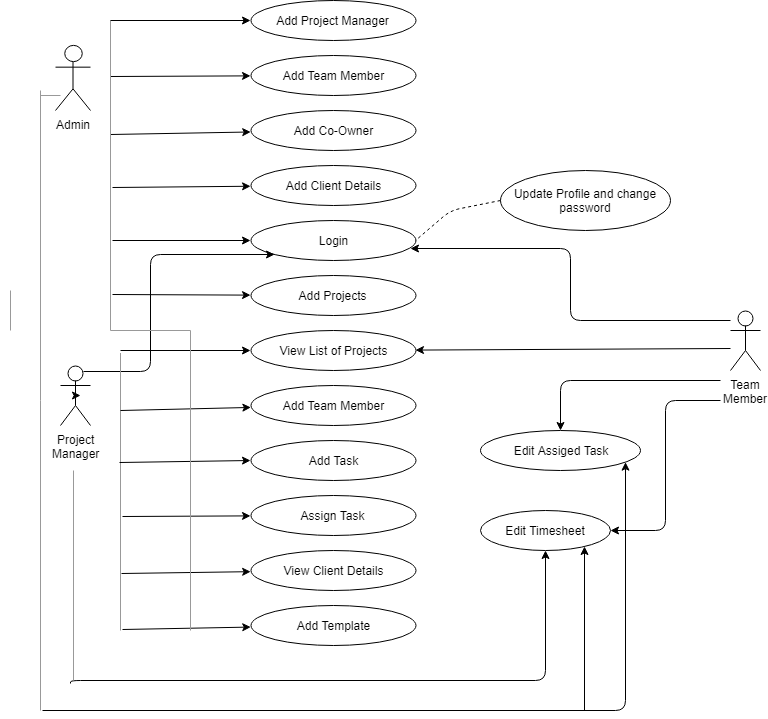

The diagram above was exported from draw.io. Its source (the exported page's mxGraphModel, read from the mxfile embedded in the PNG):
<mxGraphModel dx="1690" dy="494" grid="1" gridSize="10" guides="1" tooltips="1" connect="1" arrows="1" fold="1" page="1" pageScale="1" pageWidth="850" pageHeight="1100" math="0" shadow="0">
  <root>
    <mxCell id="eI4LGcuUSMAM-mvvaElY-0" />
    <mxCell id="eI4LGcuUSMAM-mvvaElY-1" parent="eI4LGcuUSMAM-mvvaElY-0" />
    <mxCell id="6lZJgPjf7XxA9Cwj3xa3-3" value="Admin&lt;br&gt;&lt;br&gt;" style="shape=umlActor;verticalLabelPosition=bottom;labelBackgroundColor=#ffffff;verticalAlign=top;html=1;outlineConnect=0;" parent="eI4LGcuUSMAM-mvvaElY-1" vertex="1">
      <mxGeometry x="45" y="105" width="35" height="65" as="geometry" />
    </mxCell>
    <mxCell id="6lZJgPjf7XxA9Cwj3xa3-4" value="Add Project Manager" style="ellipse;whiteSpace=wrap;html=1;" parent="eI4LGcuUSMAM-mvvaElY-1" vertex="1">
      <mxGeometry x="240" y="60" width="165" height="40" as="geometry" />
    </mxCell>
    <mxCell id="6lZJgPjf7XxA9Cwj3xa3-7" value="Add Team Member" style="ellipse;whiteSpace=wrap;html=1;" parent="eI4LGcuUSMAM-mvvaElY-1" vertex="1">
      <mxGeometry x="240" y="115" width="165" height="40" as="geometry" />
    </mxCell>
    <mxCell id="6lZJgPjf7XxA9Cwj3xa3-11" value="Add Co-Owner" style="ellipse;whiteSpace=wrap;html=1;" parent="eI4LGcuUSMAM-mvvaElY-1" vertex="1">
      <mxGeometry x="240" y="170" width="165" height="40" as="geometry" />
    </mxCell>
    <mxCell id="6lZJgPjf7XxA9Cwj3xa3-14" value="Add Client Details" style="ellipse;whiteSpace=wrap;html=1;" parent="eI4LGcuUSMAM-mvvaElY-1" vertex="1">
      <mxGeometry x="240" y="225" width="165" height="40" as="geometry" />
    </mxCell>
    <mxCell id="6lZJgPjf7XxA9Cwj3xa3-17" value="Login" style="ellipse;whiteSpace=wrap;html=1;" parent="eI4LGcuUSMAM-mvvaElY-1" vertex="1">
      <mxGeometry x="240" y="280" width="165" height="40" as="geometry" />
    </mxCell>
    <mxCell id="6lZJgPjf7XxA9Cwj3xa3-18" value="Add Projects" style="ellipse;whiteSpace=wrap;html=1;" parent="eI4LGcuUSMAM-mvvaElY-1" vertex="1">
      <mxGeometry x="240" y="335" width="165" height="40" as="geometry" />
    </mxCell>
    <mxCell id="6lZJgPjf7XxA9Cwj3xa3-19" value="View List of Projects" style="ellipse;whiteSpace=wrap;html=1;" parent="eI4LGcuUSMAM-mvvaElY-1" vertex="1">
      <mxGeometry x="240" y="390" width="165" height="40" as="geometry" />
    </mxCell>
    <mxCell id="6lZJgPjf7XxA9Cwj3xa3-20" value="Add Team Member" style="ellipse;whiteSpace=wrap;html=1;" parent="eI4LGcuUSMAM-mvvaElY-1" vertex="1">
      <mxGeometry x="240" y="445" width="165" height="40" as="geometry" />
    </mxCell>
    <mxCell id="6lZJgPjf7XxA9Cwj3xa3-21" value="Add Task" style="ellipse;whiteSpace=wrap;html=1;" parent="eI4LGcuUSMAM-mvvaElY-1" vertex="1">
      <mxGeometry x="240" y="500" width="165" height="40" as="geometry" />
    </mxCell>
    <mxCell id="6lZJgPjf7XxA9Cwj3xa3-22" value="Assign Task" style="ellipse;whiteSpace=wrap;html=1;" parent="eI4LGcuUSMAM-mvvaElY-1" vertex="1">
      <mxGeometry x="240" y="555" width="165" height="40" as="geometry" />
    </mxCell>
    <mxCell id="6lZJgPjf7XxA9Cwj3xa3-23" value="View Client Details" style="ellipse;whiteSpace=wrap;html=1;" parent="eI4LGcuUSMAM-mvvaElY-1" vertex="1">
      <mxGeometry x="240" y="610" width="165" height="40" as="geometry" />
    </mxCell>
    <mxCell id="6lZJgPjf7XxA9Cwj3xa3-24" value="Add Template" style="ellipse;whiteSpace=wrap;html=1;" parent="eI4LGcuUSMAM-mvvaElY-1" vertex="1">
      <mxGeometry x="240" y="665" width="165" height="40" as="geometry" />
    </mxCell>
    <mxCell id="6lZJgPjf7XxA9Cwj3xa3-41" value="" style="verticalLabelPosition=bottom;shadow=0;dashed=0;align=center;html=1;verticalAlign=top;strokeWidth=1;shape=mxgraph.mockup.markup.line;strokeColor=#999999;direction=north;" parent="eI4LGcuUSMAM-mvvaElY-1" vertex="1">
      <mxGeometry x="90" y="80" width="20" height="100" as="geometry" />
    </mxCell>
    <mxCell id="6lZJgPjf7XxA9Cwj3xa3-44" value="" style="endArrow=classic;html=1;entryX=0;entryY=0.5;entryDx=0;entryDy=0;" parent="eI4LGcuUSMAM-mvvaElY-1" target="6lZJgPjf7XxA9Cwj3xa3-4" edge="1">
      <mxGeometry width="50" height="50" relative="1" as="geometry">
        <mxPoint x="100" y="80" as="sourcePoint" />
        <mxPoint x="170" y="80" as="targetPoint" />
        <Array as="points" />
      </mxGeometry>
    </mxCell>
    <mxCell id="6lZJgPjf7XxA9Cwj3xa3-47" value="" style="endArrow=classic;html=1;exitX=0.44;exitY=0.5;exitDx=0;exitDy=0;exitPerimeter=0;" parent="eI4LGcuUSMAM-mvvaElY-1" source="6lZJgPjf7XxA9Cwj3xa3-41" target="6lZJgPjf7XxA9Cwj3xa3-7" edge="1">
      <mxGeometry width="50" height="50" relative="1" as="geometry">
        <mxPoint x="110" y="150" as="sourcePoint" />
        <mxPoint x="160" y="100" as="targetPoint" />
      </mxGeometry>
    </mxCell>
    <mxCell id="6lZJgPjf7XxA9Cwj3xa3-48" value="" style="endArrow=classic;html=1;" parent="eI4LGcuUSMAM-mvvaElY-1" target="6lZJgPjf7XxA9Cwj3xa3-11" edge="1">
      <mxGeometry width="50" height="50" relative="1" as="geometry">
        <mxPoint x="100" y="194" as="sourcePoint" />
        <mxPoint x="160" y="160" as="targetPoint" />
      </mxGeometry>
    </mxCell>
    <mxCell id="6lZJgPjf7XxA9Cwj3xa3-51" value="" style="verticalLabelPosition=bottom;shadow=0;dashed=0;align=center;html=1;verticalAlign=top;strokeWidth=1;shape=mxgraph.mockup.markup.line;strokeColor=#999999;direction=north;" parent="eI4LGcuUSMAM-mvvaElY-1" vertex="1">
      <mxGeometry x="90" y="115" width="20" height="240" as="geometry" />
    </mxCell>
    <mxCell id="6lZJgPjf7XxA9Cwj3xa3-52" value="" style="endArrow=classic;html=1;" parent="eI4LGcuUSMAM-mvvaElY-1" target="6lZJgPjf7XxA9Cwj3xa3-14" edge="1">
      <mxGeometry width="50" height="50" relative="1" as="geometry">
        <mxPoint x="102" y="247" as="sourcePoint" />
        <mxPoint x="160" y="230" as="targetPoint" />
      </mxGeometry>
    </mxCell>
    <mxCell id="6lZJgPjf7XxA9Cwj3xa3-53" value="" style="endArrow=classic;html=1;exitX=0.229;exitY=0.6;exitDx=0;exitDy=0;exitPerimeter=0;" parent="eI4LGcuUSMAM-mvvaElY-1" source="6lZJgPjf7XxA9Cwj3xa3-51" target="6lZJgPjf7XxA9Cwj3xa3-17" edge="1">
      <mxGeometry width="50" height="50" relative="1" as="geometry">
        <mxPoint x="100" y="360" as="sourcePoint" />
        <mxPoint x="150" y="310" as="targetPoint" />
      </mxGeometry>
    </mxCell>
    <mxCell id="6lZJgPjf7XxA9Cwj3xa3-67" style="edgeStyle=orthogonalEdgeStyle;rounded=0;orthogonalLoop=1;jettySize=auto;html=1;exitX=0.5;exitY=0.5;exitDx=0;exitDy=0;exitPerimeter=0;" parent="eI4LGcuUSMAM-mvvaElY-1" source="6lZJgPjf7XxA9Cwj3xa3-56" edge="1">
      <mxGeometry relative="1" as="geometry">
        <mxPoint x="70" y="455" as="targetPoint" />
      </mxGeometry>
    </mxCell>
    <mxCell id="6lZJgPjf7XxA9Cwj3xa3-56" value="Project&lt;br&gt;Manager&lt;br&gt;" style="shape=umlActor;html=1;verticalLabelPosition=bottom;verticalAlign=top;align=center;" parent="eI4LGcuUSMAM-mvvaElY-1" vertex="1">
      <mxGeometry x="50" y="425" width="30" height="60" as="geometry" />
    </mxCell>
    <mxCell id="6lZJgPjf7XxA9Cwj3xa3-59" value="" style="endArrow=classic;html=1;exitX=0.004;exitY=0.6;exitDx=0;exitDy=0;exitPerimeter=0;" parent="eI4LGcuUSMAM-mvvaElY-1" source="6lZJgPjf7XxA9Cwj3xa3-51" target="6lZJgPjf7XxA9Cwj3xa3-18" edge="1">
      <mxGeometry width="50" height="50" relative="1" as="geometry">
        <mxPoint x="100" y="380" as="sourcePoint" />
        <mxPoint x="150" y="330" as="targetPoint" />
      </mxGeometry>
    </mxCell>
    <mxCell id="6lZJgPjf7XxA9Cwj3xa3-64" value="" style="edgeStyle=elbowEdgeStyle;elbow=horizontal;endArrow=classic;html=1;exitX=0.75;exitY=0.1;exitDx=0;exitDy=0;exitPerimeter=0;entryX=0;entryY=1;entryDx=0;entryDy=0;" parent="eI4LGcuUSMAM-mvvaElY-1" source="6lZJgPjf7XxA9Cwj3xa3-56" target="6lZJgPjf7XxA9Cwj3xa3-17" edge="1">
      <mxGeometry width="50" height="50" relative="1" as="geometry">
        <mxPoint x="85" y="420" as="sourcePoint" />
        <mxPoint x="135" y="370" as="targetPoint" />
        <Array as="points">
          <mxPoint x="140" y="380" />
        </Array>
      </mxGeometry>
    </mxCell>
    <mxCell id="6lZJgPjf7XxA9Cwj3xa3-66" value="" style="endArrow=classic;html=1;" parent="eI4LGcuUSMAM-mvvaElY-1" target="6lZJgPjf7XxA9Cwj3xa3-19" edge="1">
      <mxGeometry width="50" height="50" relative="1" as="geometry">
        <mxPoint x="110" y="410" as="sourcePoint" />
        <mxPoint x="170" y="390" as="targetPoint" />
      </mxGeometry>
    </mxCell>
    <mxCell id="6lZJgPjf7XxA9Cwj3xa3-72" value="" style="verticalLabelPosition=bottom;shadow=0;dashed=0;align=center;html=1;verticalAlign=top;strokeWidth=1;shape=mxgraph.mockup.markup.line;strokeColor=#999999;direction=north;" parent="eI4LGcuUSMAM-mvvaElY-1" vertex="1">
      <mxGeometry x="100" y="420" width="20" height="270" as="geometry" />
    </mxCell>
    <mxCell id="6lZJgPjf7XxA9Cwj3xa3-73" value="" style="endArrow=classic;html=1;exitX=0.815;exitY=0.5;exitDx=0;exitDy=0;exitPerimeter=0;" parent="eI4LGcuUSMAM-mvvaElY-1" source="6lZJgPjf7XxA9Cwj3xa3-72" target="6lZJgPjf7XxA9Cwj3xa3-20" edge="1">
      <mxGeometry width="50" height="50" relative="1" as="geometry">
        <mxPoint x="113" y="464" as="sourcePoint" />
        <mxPoint x="190" y="450" as="targetPoint" />
      </mxGeometry>
    </mxCell>
    <mxCell id="6lZJgPjf7XxA9Cwj3xa3-74" value="" style="endArrow=classic;html=1;exitX=0.622;exitY=0.45;exitDx=0;exitDy=0;exitPerimeter=0;entryX=0;entryY=0.5;entryDx=0;entryDy=0;" parent="eI4LGcuUSMAM-mvvaElY-1" source="6lZJgPjf7XxA9Cwj3xa3-72" target="6lZJgPjf7XxA9Cwj3xa3-21" edge="1">
      <mxGeometry width="50" height="50" relative="1" as="geometry">
        <mxPoint x="190" y="550" as="sourcePoint" />
        <mxPoint x="240" y="500" as="targetPoint" />
      </mxGeometry>
    </mxCell>
    <mxCell id="6lZJgPjf7XxA9Cwj3xa3-75" value="" style="endArrow=classic;html=1;" parent="eI4LGcuUSMAM-mvvaElY-1" target="6lZJgPjf7XxA9Cwj3xa3-22" edge="1">
      <mxGeometry width="50" height="50" relative="1" as="geometry">
        <mxPoint x="112" y="576" as="sourcePoint" />
        <mxPoint x="200" y="560" as="targetPoint" />
      </mxGeometry>
    </mxCell>
    <mxCell id="6lZJgPjf7XxA9Cwj3xa3-76" value="" style="endArrow=classic;html=1;exitX=0.211;exitY=0.55;exitDx=0;exitDy=0;exitPerimeter=0;" parent="eI4LGcuUSMAM-mvvaElY-1" source="6lZJgPjf7XxA9Cwj3xa3-72" target="6lZJgPjf7XxA9Cwj3xa3-23" edge="1">
      <mxGeometry width="50" height="50" relative="1" as="geometry">
        <mxPoint x="120" y="670" as="sourcePoint" />
        <mxPoint x="170" y="620" as="targetPoint" />
      </mxGeometry>
    </mxCell>
    <mxCell id="6lZJgPjf7XxA9Cwj3xa3-77" value="" style="endArrow=classic;html=1;exitX=0.004;exitY=0.6;exitDx=0;exitDy=0;exitPerimeter=0;" parent="eI4LGcuUSMAM-mvvaElY-1" source="6lZJgPjf7XxA9Cwj3xa3-72" target="6lZJgPjf7XxA9Cwj3xa3-24" edge="1">
      <mxGeometry width="50" height="50" relative="1" as="geometry">
        <mxPoint x="160" y="720" as="sourcePoint" />
        <mxPoint x="210" y="670" as="targetPoint" />
      </mxGeometry>
    </mxCell>
    <mxCell id="6lZJgPjf7XxA9Cwj3xa3-78" value="" style="verticalLabelPosition=bottom;shadow=0;dashed=0;align=center;html=1;verticalAlign=top;strokeWidth=1;shape=mxgraph.mockup.markup.line;strokeColor=#999999;direction=north;" parent="eI4LGcuUSMAM-mvvaElY-1" vertex="1">
      <mxGeometry x="170" y="390" width="20" height="300" as="geometry" />
    </mxCell>
    <mxCell id="6lZJgPjf7XxA9Cwj3xa3-83" value="" style="verticalLabelPosition=bottom;shadow=0;dashed=0;align=center;html=1;verticalAlign=top;strokeWidth=1;shape=mxgraph.mockup.markup.line;strokeColor=#999999;" parent="eI4LGcuUSMAM-mvvaElY-1" vertex="1">
      <mxGeometry x="100" y="380" width="80" height="20" as="geometry" />
    </mxCell>
    <mxCell id="6lZJgPjf7XxA9Cwj3xa3-86" value="" style="verticalLabelPosition=bottom;shadow=0;dashed=0;align=center;html=1;verticalAlign=top;strokeWidth=1;shape=mxgraph.mockup.markup.line;strokeColor=#999999;direction=north;" parent="eI4LGcuUSMAM-mvvaElY-1" vertex="1">
      <mxGeometry x="90" y="350" width="20" height="40" as="geometry" />
    </mxCell>
    <mxCell id="6lZJgPjf7XxA9Cwj3xa3-87" value="" style="verticalLabelPosition=bottom;shadow=0;dashed=0;align=center;html=1;verticalAlign=top;strokeWidth=1;shape=mxgraph.mockup.markup.line;strokeColor=#999999;direction=north;" parent="eI4LGcuUSMAM-mvvaElY-1" vertex="1">
      <mxGeometry x="-10" y="350" width="20" height="40" as="geometry" />
    </mxCell>
    <mxCell id="6lZJgPjf7XxA9Cwj3xa3-89" value="Team&lt;br&gt;Member&lt;br&gt;" style="shape=umlActor;html=1;verticalLabelPosition=bottom;verticalAlign=top;align=center;" parent="eI4LGcuUSMAM-mvvaElY-1" vertex="1">
      <mxGeometry x="720" y="370" width="30" height="60" as="geometry" />
    </mxCell>
    <mxCell id="6lZJgPjf7XxA9Cwj3xa3-92" value="Edit Assiged Task" style="ellipse;whiteSpace=wrap;html=1;" parent="eI4LGcuUSMAM-mvvaElY-1" vertex="1">
      <mxGeometry x="470" y="490" width="160" height="40" as="geometry" />
    </mxCell>
    <mxCell id="6lZJgPjf7XxA9Cwj3xa3-93" value="Edit Timesheet" style="ellipse;whiteSpace=wrap;html=1;" parent="eI4LGcuUSMAM-mvvaElY-1" vertex="1">
      <mxGeometry x="470" y="570" width="130" height="40" as="geometry" />
    </mxCell>
    <mxCell id="6lZJgPjf7XxA9Cwj3xa3-94" value="Update Profile and change password" style="ellipse;whiteSpace=wrap;html=1;" parent="eI4LGcuUSMAM-mvvaElY-1" vertex="1">
      <mxGeometry x="490" y="230" width="170" height="60" as="geometry" />
    </mxCell>
    <mxCell id="6lZJgPjf7XxA9Cwj3xa3-95" value="" style="endArrow=none;dashed=1;html=1;exitX=0;exitY=0.5;exitDx=0;exitDy=0;entryX=1;entryY=0.5;entryDx=0;entryDy=0;" parent="eI4LGcuUSMAM-mvvaElY-1" source="6lZJgPjf7XxA9Cwj3xa3-94" target="6lZJgPjf7XxA9Cwj3xa3-17" edge="1">
      <mxGeometry width="50" height="50" relative="1" as="geometry">
        <mxPoint x="480" y="255" as="sourcePoint" />
        <mxPoint x="410" y="290" as="targetPoint" />
        <Array as="points">
          <mxPoint x="440" y="270" />
        </Array>
      </mxGeometry>
    </mxCell>
    <mxCell id="6lZJgPjf7XxA9Cwj3xa3-100" value="" style="edgeStyle=segmentEdgeStyle;endArrow=classic;html=1;" parent="eI4LGcuUSMAM-mvvaElY-1" target="6lZJgPjf7XxA9Cwj3xa3-93" edge="1">
      <mxGeometry width="50" height="50" relative="1" as="geometry">
        <mxPoint x="60" y="743" as="sourcePoint" />
        <mxPoint x="290" y="743" as="targetPoint" />
        <Array as="points">
          <mxPoint x="60" y="740" />
          <mxPoint x="535" y="740" />
        </Array>
      </mxGeometry>
    </mxCell>
    <mxCell id="6lZJgPjf7XxA9Cwj3xa3-101" value="" style="verticalLabelPosition=bottom;shadow=0;dashed=0;align=center;html=1;verticalAlign=top;strokeWidth=1;shape=mxgraph.mockup.markup.line;strokeColor=#999999;direction=north;" parent="eI4LGcuUSMAM-mvvaElY-1" vertex="1">
      <mxGeometry x="53" y="530" width="20" height="210" as="geometry" />
    </mxCell>
    <mxCell id="6lZJgPjf7XxA9Cwj3xa3-102" value="" style="edgeStyle=segmentEdgeStyle;endArrow=classic;html=1;exitX=0;exitY=0.6;exitDx=0;exitDy=0;exitPerimeter=0;" parent="eI4LGcuUSMAM-mvvaElY-1" source="6lZJgPjf7XxA9Cwj3xa3-103" target="6lZJgPjf7XxA9Cwj3xa3-92" edge="1">
      <mxGeometry width="50" height="50" relative="1" as="geometry">
        <mxPoint x="20" y="770" as="sourcePoint" />
        <mxPoint x="615" y="630" as="targetPoint" />
        <Array as="points">
          <mxPoint x="615" y="770" />
        </Array>
      </mxGeometry>
    </mxCell>
    <mxCell id="6lZJgPjf7XxA9Cwj3xa3-103" value="" style="verticalLabelPosition=bottom;shadow=0;dashed=0;align=center;html=1;verticalAlign=top;strokeWidth=1;shape=mxgraph.mockup.markup.line;strokeColor=#999999;direction=north;" parent="eI4LGcuUSMAM-mvvaElY-1" vertex="1">
      <mxGeometry x="20" y="150" width="20" height="620" as="geometry" />
    </mxCell>
    <mxCell id="6lZJgPjf7XxA9Cwj3xa3-104" value="" style="edgeStyle=segmentEdgeStyle;endArrow=classic;html=1;" parent="eI4LGcuUSMAM-mvvaElY-1" target="6lZJgPjf7XxA9Cwj3xa3-103" edge="1">
      <mxGeometry width="50" height="50" relative="1" as="geometry">
        <mxPoint x="20" y="770" as="sourcePoint" />
        <mxPoint x="615" y="521.659223816361" as="targetPoint" />
        <Array as="points" />
      </mxGeometry>
    </mxCell>
    <mxCell id="6lZJgPjf7XxA9Cwj3xa3-105" value="" style="verticalLabelPosition=bottom;shadow=0;dashed=0;align=center;html=1;verticalAlign=top;strokeWidth=1;shape=mxgraph.mockup.markup.line;strokeColor=#999999;" parent="eI4LGcuUSMAM-mvvaElY-1" vertex="1">
      <mxGeometry x="30" y="145" width="20" height="20" as="geometry" />
    </mxCell>
    <mxCell id="6lZJgPjf7XxA9Cwj3xa3-106" value="" style="verticalLabelPosition=bottom;shadow=0;dashed=0;align=center;html=1;verticalAlign=top;strokeWidth=1;shape=mxgraph.mockup.markup.line;strokeColor=#999999;direction=north;" parent="eI4LGcuUSMAM-mvvaElY-1" vertex="1">
      <mxGeometry x="100" y="412.5" width="20" height="15" as="geometry" />
    </mxCell>
    <mxCell id="6lZJgPjf7XxA9Cwj3xa3-111" value="" style="edgeStyle=elbowEdgeStyle;elbow=horizontal;endArrow=classic;html=1;" parent="eI4LGcuUSMAM-mvvaElY-1" edge="1">
      <mxGeometry width="50" height="50" relative="1" as="geometry">
        <mxPoint x="720" y="380" as="sourcePoint" />
        <mxPoint x="400" y="308" as="targetPoint" />
      </mxGeometry>
    </mxCell>
    <mxCell id="6lZJgPjf7XxA9Cwj3xa3-112" value="" style="endArrow=classic;html=1;" parent="eI4LGcuUSMAM-mvvaElY-1" target="6lZJgPjf7XxA9Cwj3xa3-19" edge="1">
      <mxGeometry width="50" height="50" relative="1" as="geometry">
        <mxPoint x="720" y="408" as="sourcePoint" />
        <mxPoint x="500" y="400" as="targetPoint" />
      </mxGeometry>
    </mxCell>
    <mxCell id="QMR4M3xeVFIXH3O76udY-1" value="" style="edgeStyle=segmentEdgeStyle;endArrow=classic;html=1;" parent="eI4LGcuUSMAM-mvvaElY-1" target="6lZJgPjf7XxA9Cwj3xa3-92" edge="1">
      <mxGeometry width="50" height="50" relative="1" as="geometry">
        <mxPoint x="710" y="440" as="sourcePoint" />
        <mxPoint x="580" y="430" as="targetPoint" />
      </mxGeometry>
    </mxCell>
    <mxCell id="QMR4M3xeVFIXH3O76udY-4" value="" style="edgeStyle=elbowEdgeStyle;elbow=horizontal;endArrow=classic;html=1;entryX=1;entryY=0.5;entryDx=0;entryDy=0;" parent="eI4LGcuUSMAM-mvvaElY-1" target="6lZJgPjf7XxA9Cwj3xa3-93" edge="1">
      <mxGeometry width="50" height="50" relative="1" as="geometry">
        <mxPoint x="710" y="460" as="sourcePoint" />
        <mxPoint x="720" y="510" as="targetPoint" />
      </mxGeometry>
    </mxCell>
    <mxCell id="QMR4M3xeVFIXH3O76udY-5" value="" style="endArrow=classic;html=1;" parent="eI4LGcuUSMAM-mvvaElY-1" edge="1">
      <mxGeometry width="50" height="50" relative="1" as="geometry">
        <mxPoint x="574" y="770" as="sourcePoint" />
        <mxPoint x="574" y="606" as="targetPoint" />
      </mxGeometry>
    </mxCell>
  </root>
</mxGraphModel>